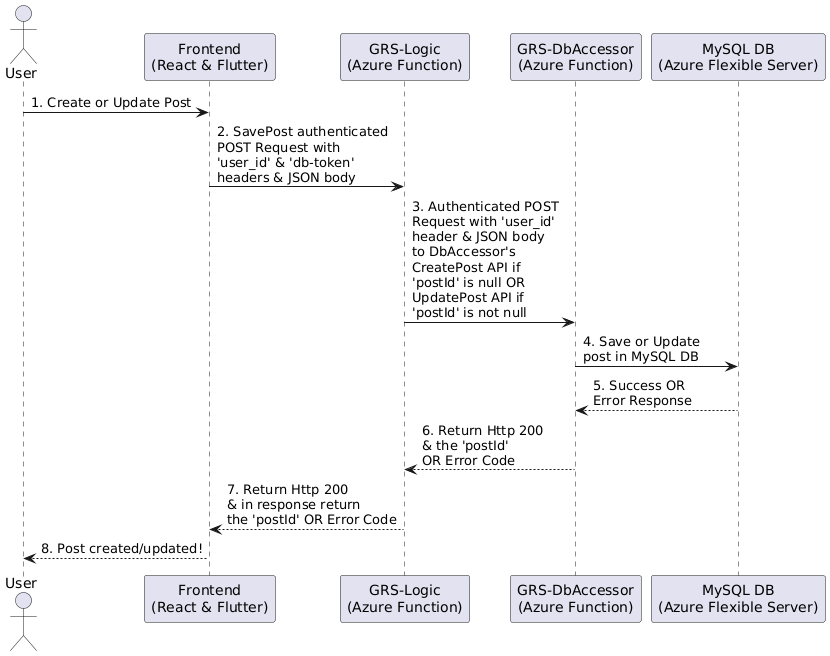

The diagram above was rendered by PlantUML. Its source (embedded in the PNG):
@startuml
actor User
participant "Frontend\n(React & Flutter)" as FE
participant "GRS-Logic\n(Azure Function)" as LL
participant "GRS-DbAccessor\n(Azure Function)" as DBF
participant "MySQL DB\n(Azure Flexible Server)" as DB

User -> FE: 1. Create or Update Post
FE -> LL: 2. SavePost authenticated\nPOST Request with\n'user_id' & 'db-token'\nheaders & JSON body
LL -> DBF: 3. Authenticated POST\nRequest with 'user_id'\nheader & JSON body\nto DbAccessor's\nCreatePost API if\n'postId' is null OR\nUpdatePost API if\n'postId' is not null
DBF -> DB: 4. Save or Update\npost in MySQL DB
DB --> DBF: 5. Success OR\nError Response
DBF --> LL: 6. Return Http 200\n& the 'postId'\nOR Error Code
LL --> FE: 7. Return Http 200\n& in response return\nthe 'postId' OR Error Code
FE --> User: 8. Post created/updated!
@enduml